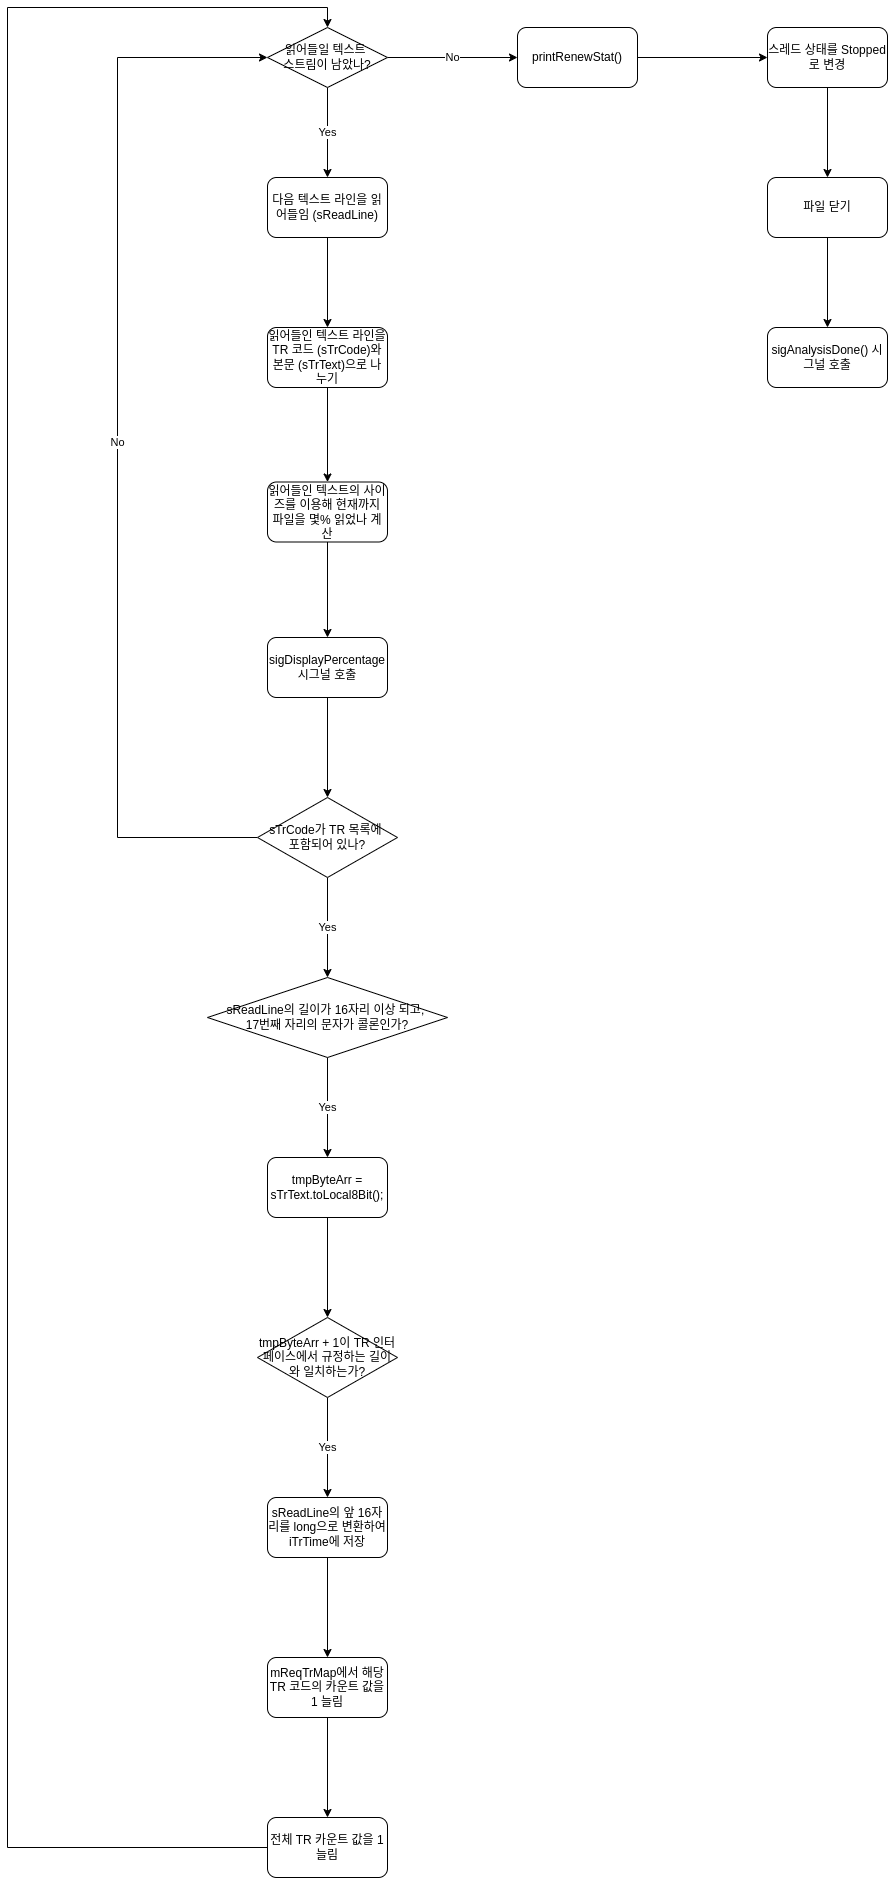

The diagram above was exported from draw.io. Its source (the exported page's mxGraphModel, read from the mxfile embedded in the PNG):
<mxGraphModel dx="1364" dy="759" grid="1" gridSize="10" guides="1" tooltips="1" connect="1" arrows="1" fold="1" page="1" pageScale="1" pageWidth="827" pageHeight="1169" math="0" shadow="0">
  <root>
    <mxCell id="0" />
    <mxCell id="1" parent="0" />
    <mxCell id="Jj1ZOMX9UjL1dBHK7Uhf-6" value="No" style="edgeStyle=orthogonalEdgeStyle;rounded=0;orthogonalLoop=1;jettySize=auto;html=1;exitX=1;exitY=0.5;exitDx=0;exitDy=0;entryX=0;entryY=0.5;entryDx=0;entryDy=0;" edge="1" parent="1" source="Jj1ZOMX9UjL1dBHK7Uhf-1" target="Jj1ZOMX9UjL1dBHK7Uhf-2">
      <mxGeometry relative="1" as="geometry" />
    </mxCell>
    <mxCell id="Jj1ZOMX9UjL1dBHK7Uhf-11" value="Yes" style="edgeStyle=orthogonalEdgeStyle;rounded=0;orthogonalLoop=1;jettySize=auto;html=1;exitX=0.5;exitY=1;exitDx=0;exitDy=0;entryX=0.5;entryY=0;entryDx=0;entryDy=0;" edge="1" parent="1" source="Jj1ZOMX9UjL1dBHK7Uhf-1" target="Jj1ZOMX9UjL1dBHK7Uhf-10">
      <mxGeometry relative="1" as="geometry" />
    </mxCell>
    <mxCell id="Jj1ZOMX9UjL1dBHK7Uhf-1" value="읽어들일 텍스트&amp;nbsp;&lt;div&gt;스트림이 남았나?&lt;/div&gt;" style="rhombus;whiteSpace=wrap;html=1;" vertex="1" parent="1">
      <mxGeometry x="340" y="130" width="120" height="60" as="geometry" />
    </mxCell>
    <mxCell id="Jj1ZOMX9UjL1dBHK7Uhf-7" style="edgeStyle=orthogonalEdgeStyle;rounded=0;orthogonalLoop=1;jettySize=auto;html=1;exitX=1;exitY=0.5;exitDx=0;exitDy=0;entryX=0;entryY=0.5;entryDx=0;entryDy=0;" edge="1" parent="1" source="Jj1ZOMX9UjL1dBHK7Uhf-2" target="Jj1ZOMX9UjL1dBHK7Uhf-3">
      <mxGeometry relative="1" as="geometry" />
    </mxCell>
    <mxCell id="Jj1ZOMX9UjL1dBHK7Uhf-2" value="printRenewStat()" style="rounded=1;whiteSpace=wrap;html=1;" vertex="1" parent="1">
      <mxGeometry x="590" y="130" width="120" height="60" as="geometry" />
    </mxCell>
    <mxCell id="Jj1ZOMX9UjL1dBHK7Uhf-8" style="edgeStyle=orthogonalEdgeStyle;rounded=0;orthogonalLoop=1;jettySize=auto;html=1;exitX=0.5;exitY=1;exitDx=0;exitDy=0;entryX=0.5;entryY=0;entryDx=0;entryDy=0;" edge="1" parent="1" source="Jj1ZOMX9UjL1dBHK7Uhf-3" target="Jj1ZOMX9UjL1dBHK7Uhf-4">
      <mxGeometry relative="1" as="geometry" />
    </mxCell>
    <mxCell id="Jj1ZOMX9UjL1dBHK7Uhf-3" value="스레드 상태를 Stopped로 변경" style="rounded=1;whiteSpace=wrap;html=1;" vertex="1" parent="1">
      <mxGeometry x="840" y="130" width="120" height="60" as="geometry" />
    </mxCell>
    <mxCell id="Jj1ZOMX9UjL1dBHK7Uhf-9" style="edgeStyle=orthogonalEdgeStyle;rounded=0;orthogonalLoop=1;jettySize=auto;html=1;exitX=0.5;exitY=1;exitDx=0;exitDy=0;entryX=0.5;entryY=0;entryDx=0;entryDy=0;" edge="1" parent="1" source="Jj1ZOMX9UjL1dBHK7Uhf-4" target="Jj1ZOMX9UjL1dBHK7Uhf-5">
      <mxGeometry relative="1" as="geometry" />
    </mxCell>
    <mxCell id="Jj1ZOMX9UjL1dBHK7Uhf-4" value="파일 닫기" style="rounded=1;whiteSpace=wrap;html=1;" vertex="1" parent="1">
      <mxGeometry x="840" y="280" width="120" height="60" as="geometry" />
    </mxCell>
    <mxCell id="Jj1ZOMX9UjL1dBHK7Uhf-5" value="sigAnalysisDone() 시그널 호출" style="rounded=1;whiteSpace=wrap;html=1;" vertex="1" parent="1">
      <mxGeometry x="840" y="430" width="120" height="60" as="geometry" />
    </mxCell>
    <mxCell id="Jj1ZOMX9UjL1dBHK7Uhf-17" style="edgeStyle=orthogonalEdgeStyle;rounded=0;orthogonalLoop=1;jettySize=auto;html=1;exitX=0.5;exitY=1;exitDx=0;exitDy=0;entryX=0.5;entryY=0;entryDx=0;entryDy=0;" edge="1" parent="1" source="Jj1ZOMX9UjL1dBHK7Uhf-10" target="Jj1ZOMX9UjL1dBHK7Uhf-12">
      <mxGeometry relative="1" as="geometry" />
    </mxCell>
    <mxCell id="Jj1ZOMX9UjL1dBHK7Uhf-10" value="다음 텍스트 라인을 읽어들임 (sReadLine)" style="rounded=1;whiteSpace=wrap;html=1;" vertex="1" parent="1">
      <mxGeometry x="340" y="280" width="120" height="60" as="geometry" />
    </mxCell>
    <mxCell id="Jj1ZOMX9UjL1dBHK7Uhf-18" style="edgeStyle=orthogonalEdgeStyle;rounded=0;orthogonalLoop=1;jettySize=auto;html=1;exitX=0.5;exitY=1;exitDx=0;exitDy=0;entryX=0.5;entryY=0;entryDx=0;entryDy=0;" edge="1" parent="1" source="Jj1ZOMX9UjL1dBHK7Uhf-12" target="Jj1ZOMX9UjL1dBHK7Uhf-13">
      <mxGeometry relative="1" as="geometry" />
    </mxCell>
    <mxCell id="Jj1ZOMX9UjL1dBHK7Uhf-12" value="읽어들인 텍스트 라인을 TR 코드 (sTrCode)와 본문 (sTrText)으로 나누기" style="rounded=1;whiteSpace=wrap;html=1;" vertex="1" parent="1">
      <mxGeometry x="340" y="430" width="120" height="60" as="geometry" />
    </mxCell>
    <mxCell id="Jj1ZOMX9UjL1dBHK7Uhf-19" style="edgeStyle=orthogonalEdgeStyle;rounded=0;orthogonalLoop=1;jettySize=auto;html=1;exitX=0.5;exitY=1;exitDx=0;exitDy=0;entryX=0.5;entryY=0;entryDx=0;entryDy=0;" edge="1" parent="1" source="Jj1ZOMX9UjL1dBHK7Uhf-13" target="Jj1ZOMX9UjL1dBHK7Uhf-14">
      <mxGeometry relative="1" as="geometry" />
    </mxCell>
    <mxCell id="Jj1ZOMX9UjL1dBHK7Uhf-13" value="읽어들인 텍스트의 사이즈를 이용해 현재까지 파일을 몇% 읽었나 계산" style="rounded=1;whiteSpace=wrap;html=1;" vertex="1" parent="1">
      <mxGeometry x="340" y="584.5" width="120" height="60" as="geometry" />
    </mxCell>
    <mxCell id="Jj1ZOMX9UjL1dBHK7Uhf-20" style="edgeStyle=orthogonalEdgeStyle;rounded=0;orthogonalLoop=1;jettySize=auto;html=1;exitX=0.5;exitY=1;exitDx=0;exitDy=0;entryX=0.5;entryY=0;entryDx=0;entryDy=0;" edge="1" parent="1" source="Jj1ZOMX9UjL1dBHK7Uhf-14" target="Jj1ZOMX9UjL1dBHK7Uhf-15">
      <mxGeometry relative="1" as="geometry" />
    </mxCell>
    <mxCell id="Jj1ZOMX9UjL1dBHK7Uhf-14" value="sigDisplayPercentage 시그널 호출" style="rounded=1;whiteSpace=wrap;html=1;" vertex="1" parent="1">
      <mxGeometry x="340" y="740" width="120" height="60" as="geometry" />
    </mxCell>
    <mxCell id="Jj1ZOMX9UjL1dBHK7Uhf-16" value="No" style="edgeStyle=orthogonalEdgeStyle;rounded=0;orthogonalLoop=1;jettySize=auto;html=1;exitX=0;exitY=0.5;exitDx=0;exitDy=0;entryX=0;entryY=0.5;entryDx=0;entryDy=0;" edge="1" parent="1" source="Jj1ZOMX9UjL1dBHK7Uhf-15" target="Jj1ZOMX9UjL1dBHK7Uhf-1">
      <mxGeometry relative="1" as="geometry">
        <Array as="points">
          <mxPoint x="190" y="940" />
          <mxPoint x="190" y="160" />
        </Array>
      </mxGeometry>
    </mxCell>
    <mxCell id="Jj1ZOMX9UjL1dBHK7Uhf-22" value="Yes" style="edgeStyle=orthogonalEdgeStyle;rounded=0;orthogonalLoop=1;jettySize=auto;html=1;exitX=0.5;exitY=1;exitDx=0;exitDy=0;entryX=0.5;entryY=0;entryDx=0;entryDy=0;" edge="1" parent="1" source="Jj1ZOMX9UjL1dBHK7Uhf-15" target="Jj1ZOMX9UjL1dBHK7Uhf-21">
      <mxGeometry relative="1" as="geometry" />
    </mxCell>
    <mxCell id="Jj1ZOMX9UjL1dBHK7Uhf-15" value="sTrCode가 TR 목록에&amp;nbsp;&lt;div&gt;포함되어 있나?&lt;/div&gt;" style="rhombus;whiteSpace=wrap;html=1;" vertex="1" parent="1">
      <mxGeometry x="330" y="900" width="140" height="80" as="geometry" />
    </mxCell>
    <mxCell id="Jj1ZOMX9UjL1dBHK7Uhf-25" value="Yes" style="edgeStyle=orthogonalEdgeStyle;rounded=0;orthogonalLoop=1;jettySize=auto;html=1;exitX=0.5;exitY=1;exitDx=0;exitDy=0;entryX=0.5;entryY=0;entryDx=0;entryDy=0;" edge="1" parent="1" source="Jj1ZOMX9UjL1dBHK7Uhf-21" target="Jj1ZOMX9UjL1dBHK7Uhf-24">
      <mxGeometry relative="1" as="geometry" />
    </mxCell>
    <mxCell id="Jj1ZOMX9UjL1dBHK7Uhf-21" value="sReadLine의 길이가 16자리 이상 되고,&amp;nbsp;&lt;div&gt;17번째 자리의 문자가 콜론인가?&lt;/div&gt;" style="rhombus;whiteSpace=wrap;html=1;" vertex="1" parent="1">
      <mxGeometry x="280" y="1080" width="240" height="80" as="geometry" />
    </mxCell>
    <mxCell id="Jj1ZOMX9UjL1dBHK7Uhf-27" style="edgeStyle=orthogonalEdgeStyle;rounded=0;orthogonalLoop=1;jettySize=auto;html=1;exitX=0.5;exitY=1;exitDx=0;exitDy=0;entryX=0.5;entryY=0;entryDx=0;entryDy=0;" edge="1" parent="1" source="Jj1ZOMX9UjL1dBHK7Uhf-24" target="Jj1ZOMX9UjL1dBHK7Uhf-26">
      <mxGeometry relative="1" as="geometry" />
    </mxCell>
    <mxCell id="Jj1ZOMX9UjL1dBHK7Uhf-24" value="tmpByteArr = sTrText.toLocal8Bit();" style="rounded=1;whiteSpace=wrap;html=1;" vertex="1" parent="1">
      <mxGeometry x="340" y="1260" width="120" height="60" as="geometry" />
    </mxCell>
    <mxCell id="Jj1ZOMX9UjL1dBHK7Uhf-31" value="Yes" style="edgeStyle=orthogonalEdgeStyle;rounded=0;orthogonalLoop=1;jettySize=auto;html=1;exitX=0.5;exitY=1;exitDx=0;exitDy=0;entryX=0.5;entryY=0;entryDx=0;entryDy=0;" edge="1" parent="1" source="Jj1ZOMX9UjL1dBHK7Uhf-26" target="Jj1ZOMX9UjL1dBHK7Uhf-28">
      <mxGeometry relative="1" as="geometry" />
    </mxCell>
    <mxCell id="Jj1ZOMX9UjL1dBHK7Uhf-26" value="tmpByteArr + 1이 TR 인터페이스에서 규정하는 길이와 일치하는가?" style="rhombus;whiteSpace=wrap;html=1;" vertex="1" parent="1">
      <mxGeometry x="330" y="1420" width="140" height="80" as="geometry" />
    </mxCell>
    <mxCell id="Jj1ZOMX9UjL1dBHK7Uhf-32" style="edgeStyle=orthogonalEdgeStyle;rounded=0;orthogonalLoop=1;jettySize=auto;html=1;exitX=0.5;exitY=1;exitDx=0;exitDy=0;entryX=0.5;entryY=0;entryDx=0;entryDy=0;" edge="1" parent="1" source="Jj1ZOMX9UjL1dBHK7Uhf-28" target="Jj1ZOMX9UjL1dBHK7Uhf-29">
      <mxGeometry relative="1" as="geometry" />
    </mxCell>
    <mxCell id="Jj1ZOMX9UjL1dBHK7Uhf-28" value="sReadLine의 앞 16자리를 long으로 변환하여 iTrTime에 저장" style="rounded=1;whiteSpace=wrap;html=1;" vertex="1" parent="1">
      <mxGeometry x="340" y="1600" width="120" height="60" as="geometry" />
    </mxCell>
    <mxCell id="Jj1ZOMX9UjL1dBHK7Uhf-33" style="edgeStyle=orthogonalEdgeStyle;rounded=0;orthogonalLoop=1;jettySize=auto;html=1;exitX=0.5;exitY=1;exitDx=0;exitDy=0;entryX=0.5;entryY=0;entryDx=0;entryDy=0;" edge="1" parent="1" source="Jj1ZOMX9UjL1dBHK7Uhf-29" target="Jj1ZOMX9UjL1dBHK7Uhf-30">
      <mxGeometry relative="1" as="geometry" />
    </mxCell>
    <mxCell id="Jj1ZOMX9UjL1dBHK7Uhf-29" value="mReqTrMap에서 해당 TR 코드의 카운트 값을 1 늘림" style="rounded=1;whiteSpace=wrap;html=1;" vertex="1" parent="1">
      <mxGeometry x="340" y="1760" width="120" height="60" as="geometry" />
    </mxCell>
    <mxCell id="Jj1ZOMX9UjL1dBHK7Uhf-35" style="edgeStyle=orthogonalEdgeStyle;rounded=0;orthogonalLoop=1;jettySize=auto;html=1;exitX=0;exitY=0.5;exitDx=0;exitDy=0;entryX=0.5;entryY=0;entryDx=0;entryDy=0;" edge="1" parent="1" source="Jj1ZOMX9UjL1dBHK7Uhf-30" target="Jj1ZOMX9UjL1dBHK7Uhf-1">
      <mxGeometry relative="1" as="geometry">
        <Array as="points">
          <mxPoint x="80" y="1950" />
          <mxPoint x="80" y="110" />
          <mxPoint x="400" y="110" />
        </Array>
      </mxGeometry>
    </mxCell>
    <mxCell id="Jj1ZOMX9UjL1dBHK7Uhf-30" value="전체 TR 카운트 값을 1 늘림" style="rounded=1;whiteSpace=wrap;html=1;" vertex="1" parent="1">
      <mxGeometry x="340" y="1920" width="120" height="60" as="geometry" />
    </mxCell>
  </root>
</mxGraphModel>